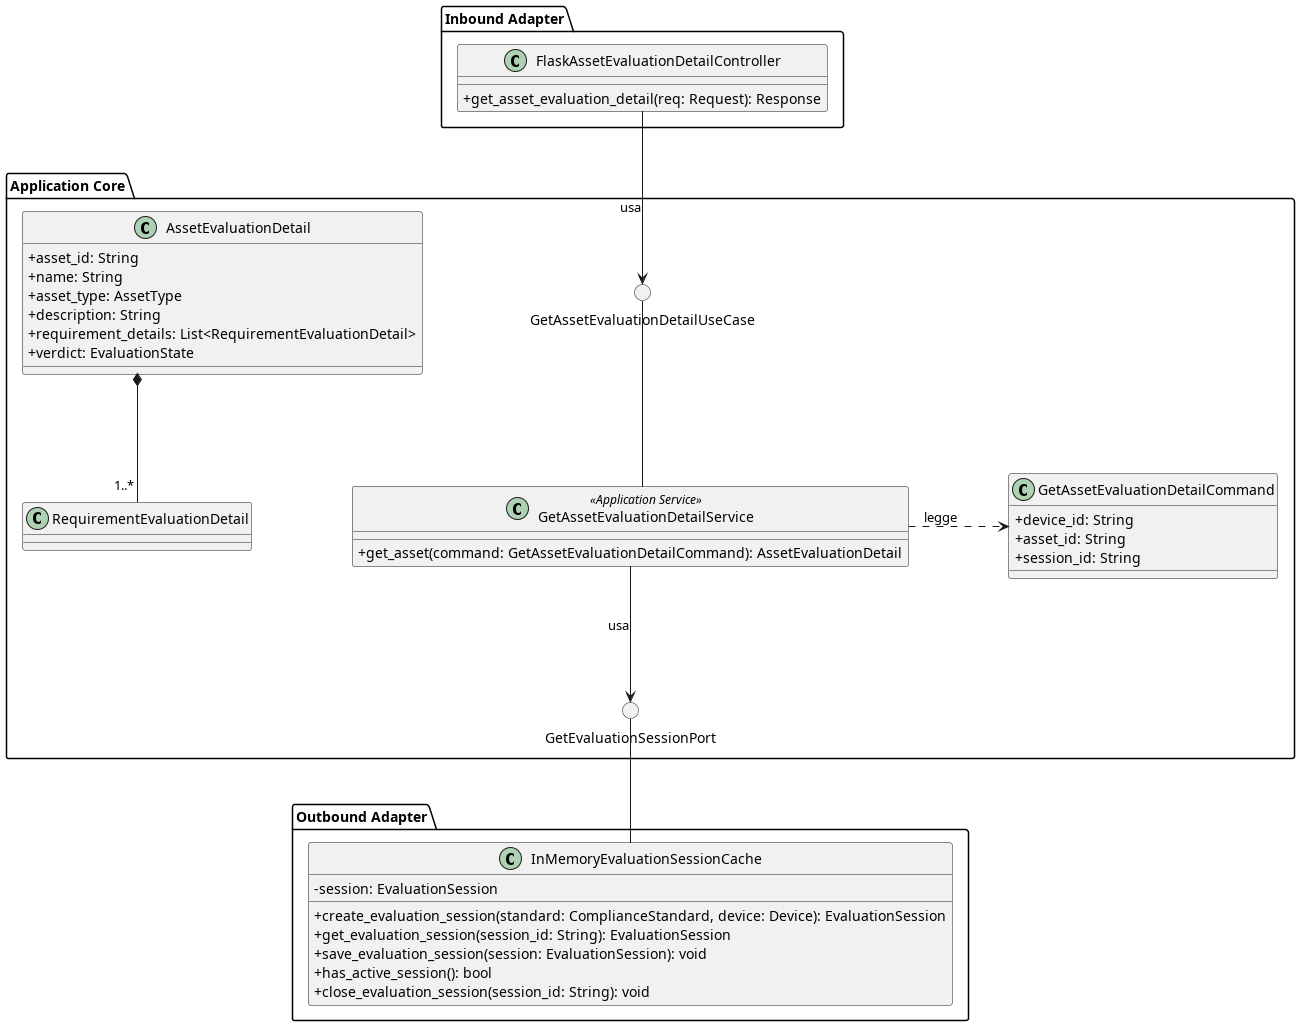

The diagram above was rendered by PlantUML. Its source (embedded in the PNG):
@startuml GetAssetEvaluationDetail
skinparam linetype ortho
skinparam nodesep 100
skinparam ranksep 100
skinparam classAttributeIconSize 0

package "Inbound Adapter" {
    !include InboundAdapters/FlaskAssetEvaluationDetailController.puml
}

package "Application Core" {

    () "GetAssetEvaluationDetailUseCase"

    !include Command/GetAssetEvaluationDetailCommand.puml

    !include Domain/AssetEvaluationDetail.puml

    !include ApplicationServices/GetAssetEvaluationDetailService.puml

    () "GetEvaluationSessionPort"

    GetAssetEvaluationDetailService -up- GetAssetEvaluationDetailUseCase
    GetAssetEvaluationDetailService .> GetAssetEvaluationDetailCommand : legge
    GetAssetEvaluationDetailService --> GetEvaluationSessionPort : usa
}

package "Outbound Adapter" {
    !include OutboundAdapters/InMemoryEvaluationSessionCache.puml
}

FlaskAssetEvaluationDetailController --> GetAssetEvaluationDetailUseCase : usa
InMemoryEvaluationSessionCache -up- GetEvaluationSessionPort

@enduml